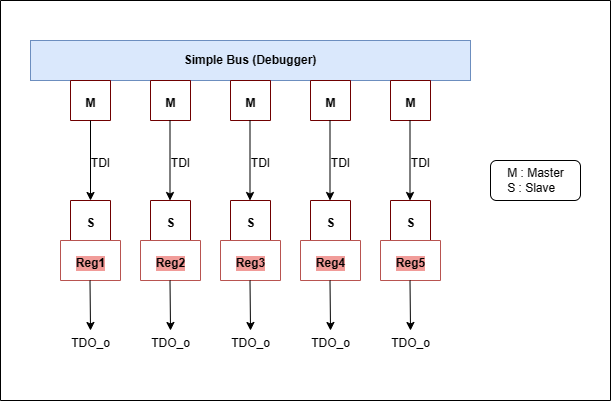

The diagram above was exported from draw.io. Its source (the exported page's mxGraphModel, read from the mxfile embedded in the PNG):
<mxGraphModel dx="746" dy="505" grid="1" gridSize="10" guides="1" tooltips="1" connect="1" arrows="1" fold="1" page="1" pageScale="1" pageWidth="850" pageHeight="1100" math="0" shadow="0">
  <root>
    <mxCell id="0" />
    <mxCell id="1" parent="0" />
    <mxCell id="A_3dnt3V2i5p3W17udeE-1" value="Simple Bus (Debugger)" style="rounded=0;whiteSpace=wrap;html=1;labelBackgroundColor=none;fillColor=#dae8fc;strokeColor=#6c8ebf;fontStyle=1" vertex="1" parent="1">
      <mxGeometry x="120" y="80" width="440" height="40" as="geometry" />
    </mxCell>
    <mxCell id="A_3dnt3V2i5p3W17udeE-2" value="" style="swimlane;startSize=0;labelBackgroundColor=none;fillColor=#a20025;strokeColor=#6F0000;fontColor=#ffffff;" vertex="1" parent="1">
      <mxGeometry x="160" y="120" width="40" height="40" as="geometry" />
    </mxCell>
    <mxCell id="A_3dnt3V2i5p3W17udeE-3" value="" style="swimlane;startSize=0;fillColor=#a20025;fontColor=#ffffff;strokeColor=#6F0000;" vertex="1" parent="1">
      <mxGeometry x="480" y="120" width="40" height="40" as="geometry" />
    </mxCell>
    <mxCell id="A_3dnt3V2i5p3W17udeE-13" value="M" style="text;html=1;align=center;verticalAlign=middle;resizable=0;points=[];autosize=1;strokeColor=none;fillColor=none;fontStyle=1" vertex="1" parent="A_3dnt3V2i5p3W17udeE-3">
      <mxGeometry x="5" y="8" width="30" height="30" as="geometry" />
    </mxCell>
    <mxCell id="A_3dnt3V2i5p3W17udeE-4" value="" style="swimlane;startSize=0;fillColor=#a20025;fontColor=#ffffff;strokeColor=#6F0000;" vertex="1" parent="1">
      <mxGeometry x="400" y="120" width="40" height="40" as="geometry" />
    </mxCell>
    <mxCell id="A_3dnt3V2i5p3W17udeE-12" value="M" style="text;html=1;align=center;verticalAlign=middle;resizable=0;points=[];autosize=1;strokeColor=none;fillColor=none;fontStyle=1" vertex="1" parent="A_3dnt3V2i5p3W17udeE-4">
      <mxGeometry x="5" y="8" width="30" height="30" as="geometry" />
    </mxCell>
    <mxCell id="A_3dnt3V2i5p3W17udeE-5" value="" style="swimlane;startSize=0;fillColor=#a20025;fontColor=#ffffff;strokeColor=#6F0000;" vertex="1" parent="1">
      <mxGeometry x="320" y="120" width="40" height="40" as="geometry" />
    </mxCell>
    <mxCell id="A_3dnt3V2i5p3W17udeE-8" value="" style="swimlane;startSize=0;fillColor=#a20025;strokeColor=#6F0000;fontColor=#ffffff;" vertex="1" parent="1">
      <mxGeometry x="240" y="120" width="40" height="40" as="geometry" />
    </mxCell>
    <mxCell id="A_3dnt3V2i5p3W17udeE-9" value="M" style="text;html=1;align=center;verticalAlign=middle;resizable=0;points=[];autosize=1;strokeColor=none;fillColor=none;fontStyle=1" vertex="1" parent="1">
      <mxGeometry x="165" y="128" width="30" height="30" as="geometry" />
    </mxCell>
    <mxCell id="A_3dnt3V2i5p3W17udeE-10" value="M" style="text;html=1;align=center;verticalAlign=middle;resizable=0;points=[];autosize=1;strokeColor=none;fillColor=none;fontStyle=1" vertex="1" parent="1">
      <mxGeometry x="245" y="128" width="30" height="30" as="geometry" />
    </mxCell>
    <mxCell id="A_3dnt3V2i5p3W17udeE-11" value="M" style="text;html=1;align=center;verticalAlign=middle;resizable=0;points=[];autosize=1;strokeColor=none;fillColor=none;fontStyle=1" vertex="1" parent="1">
      <mxGeometry x="325" y="128" width="30" height="30" as="geometry" />
    </mxCell>
    <mxCell id="A_3dnt3V2i5p3W17udeE-19" value="" style="swimlane;startSize=0;fillColor=#a20025;fontColor=#ffffff;strokeColor=#6F0000;" vertex="1" parent="1">
      <mxGeometry x="160" y="240" width="40" height="40" as="geometry" />
    </mxCell>
    <mxCell id="A_3dnt3V2i5p3W17udeE-20" value="" style="swimlane;startSize=0;fillColor=#a20025;fontColor=#ffffff;strokeColor=#6F0000;" vertex="1" parent="1">
      <mxGeometry x="240" y="240" width="40" height="40" as="geometry" />
    </mxCell>
    <mxCell id="A_3dnt3V2i5p3W17udeE-21" value="" style="swimlane;startSize=0;fillColor=#a20025;fontColor=#ffffff;strokeColor=#6F0000;" vertex="1" parent="1">
      <mxGeometry x="320" y="240" width="40" height="40" as="geometry" />
    </mxCell>
    <mxCell id="A_3dnt3V2i5p3W17udeE-22" value="" style="swimlane;startSize=0;fillColor=#a20025;fontColor=#ffffff;strokeColor=#6F0000;" vertex="1" parent="1">
      <mxGeometry x="400" y="240" width="40" height="40" as="geometry" />
    </mxCell>
    <mxCell id="A_3dnt3V2i5p3W17udeE-23" value="" style="swimlane;startSize=0;fillColor=#a20025;fontColor=#ffffff;strokeColor=#6F0000;" vertex="1" parent="1">
      <mxGeometry x="480" y="240" width="40" height="40" as="geometry" />
    </mxCell>
    <mxCell id="A_3dnt3V2i5p3W17udeE-24" value="S" style="text;html=1;align=center;verticalAlign=middle;resizable=0;points=[];autosize=1;strokeColor=none;fillColor=none;fontStyle=1" vertex="1" parent="1">
      <mxGeometry x="165" y="248" width="30" height="30" as="geometry" />
    </mxCell>
    <mxCell id="A_3dnt3V2i5p3W17udeE-25" value="S" style="text;html=1;align=center;verticalAlign=middle;resizable=0;points=[];autosize=1;strokeColor=none;fillColor=none;fontStyle=1" vertex="1" parent="1">
      <mxGeometry x="245" y="248" width="30" height="30" as="geometry" />
    </mxCell>
    <mxCell id="A_3dnt3V2i5p3W17udeE-26" value="S" style="text;html=1;align=center;verticalAlign=middle;resizable=0;points=[];autosize=1;strokeColor=none;fillColor=none;fontStyle=1" vertex="1" parent="1">
      <mxGeometry x="325" y="248" width="30" height="30" as="geometry" />
    </mxCell>
    <mxCell id="A_3dnt3V2i5p3W17udeE-27" value="S" style="text;html=1;align=center;verticalAlign=middle;resizable=0;points=[];autosize=1;strokeColor=none;fillColor=none;fontStyle=1" vertex="1" parent="1">
      <mxGeometry x="405" y="248" width="30" height="30" as="geometry" />
    </mxCell>
    <mxCell id="A_3dnt3V2i5p3W17udeE-28" value="S" style="text;html=1;align=center;verticalAlign=middle;resizable=0;points=[];autosize=1;strokeColor=none;fillColor=none;fontStyle=1" vertex="1" parent="1">
      <mxGeometry x="485" y="248" width="30" height="30" as="geometry" />
    </mxCell>
    <mxCell id="A_3dnt3V2i5p3W17udeE-30" value="" style="endArrow=classic;html=1;rounded=0;exitX=0.5;exitY=1;exitDx=0;exitDy=0;entryX=0.5;entryY=0;entryDx=0;entryDy=0;" edge="1" parent="1" source="A_3dnt3V2i5p3W17udeE-2" target="A_3dnt3V2i5p3W17udeE-19">
      <mxGeometry width="50" height="50" relative="1" as="geometry">
        <mxPoint x="360" y="290" as="sourcePoint" />
        <mxPoint x="410" y="240" as="targetPoint" />
      </mxGeometry>
    </mxCell>
    <mxCell id="A_3dnt3V2i5p3W17udeE-31" value="" style="endArrow=classic;html=1;rounded=0;exitX=0.5;exitY=1;exitDx=0;exitDy=0;entryX=0.5;entryY=0;entryDx=0;entryDy=0;" edge="1" parent="1">
      <mxGeometry width="50" height="50" relative="1" as="geometry">
        <mxPoint x="499.5" y="160" as="sourcePoint" />
        <mxPoint x="499.5" y="240" as="targetPoint" />
      </mxGeometry>
    </mxCell>
    <mxCell id="A_3dnt3V2i5p3W17udeE-32" value="" style="endArrow=classic;html=1;rounded=0;exitX=0.5;exitY=1;exitDx=0;exitDy=0;entryX=0.5;entryY=0;entryDx=0;entryDy=0;" edge="1" parent="1">
      <mxGeometry width="50" height="50" relative="1" as="geometry">
        <mxPoint x="419.5" y="160" as="sourcePoint" />
        <mxPoint x="419.5" y="240" as="targetPoint" />
      </mxGeometry>
    </mxCell>
    <mxCell id="A_3dnt3V2i5p3W17udeE-33" value="" style="endArrow=classic;html=1;rounded=0;exitX=0.5;exitY=1;exitDx=0;exitDy=0;entryX=0.5;entryY=0;entryDx=0;entryDy=0;" edge="1" parent="1">
      <mxGeometry width="50" height="50" relative="1" as="geometry">
        <mxPoint x="339.5" y="160" as="sourcePoint" />
        <mxPoint x="339.5" y="240" as="targetPoint" />
      </mxGeometry>
    </mxCell>
    <mxCell id="A_3dnt3V2i5p3W17udeE-34" value="" style="endArrow=classic;html=1;rounded=0;exitX=0.5;exitY=1;exitDx=0;exitDy=0;entryX=0.5;entryY=0;entryDx=0;entryDy=0;" edge="1" parent="1">
      <mxGeometry width="50" height="50" relative="1" as="geometry">
        <mxPoint x="259.5" y="160" as="sourcePoint" />
        <mxPoint x="259.5" y="240" as="targetPoint" />
      </mxGeometry>
    </mxCell>
    <mxCell id="A_3dnt3V2i5p3W17udeE-35" value="" style="swimlane;startSize=0;fillColor=#f8cecc;strokeColor=#b85450;" vertex="1" parent="1">
      <mxGeometry x="150" y="280" width="60" height="40" as="geometry" />
    </mxCell>
    <mxCell id="A_3dnt3V2i5p3W17udeE-36" value="" style="swimlane;startSize=0;fillColor=#f8cecc;strokeColor=#b85450;" vertex="1" parent="1">
      <mxGeometry x="230" y="280" width="60" height="40" as="geometry" />
    </mxCell>
    <mxCell id="A_3dnt3V2i5p3W17udeE-37" value="" style="swimlane;startSize=0;fillColor=#f8cecc;strokeColor=#b85450;" vertex="1" parent="1">
      <mxGeometry x="310" y="280" width="60" height="40" as="geometry" />
    </mxCell>
    <mxCell id="A_3dnt3V2i5p3W17udeE-38" value="" style="swimlane;startSize=0;fillColor=#f8cecc;strokeColor=#b85450;" vertex="1" parent="1">
      <mxGeometry x="390" y="280" width="60" height="40" as="geometry" />
    </mxCell>
    <mxCell id="A_3dnt3V2i5p3W17udeE-39" value="" style="swimlane;startSize=0;fillColor=#f8cecc;strokeColor=#b85450;" vertex="1" parent="1">
      <mxGeometry x="470" y="280" width="60" height="40" as="geometry" />
    </mxCell>
    <mxCell id="A_3dnt3V2i5p3W17udeE-40" value="Reg1" style="text;html=1;align=center;verticalAlign=middle;resizable=0;points=[];autosize=1;strokeColor=none;fillColor=none;labelBackgroundColor=#F19C99;fontStyle=1" vertex="1" parent="1">
      <mxGeometry x="155" y="288" width="50" height="30" as="geometry" />
    </mxCell>
    <mxCell id="A_3dnt3V2i5p3W17udeE-41" value="Reg2" style="text;html=1;align=center;verticalAlign=middle;resizable=0;points=[];autosize=1;strokeColor=none;fillColor=none;labelBackgroundColor=#F19C99;fontStyle=1" vertex="1" parent="1">
      <mxGeometry x="235" y="288" width="50" height="30" as="geometry" />
    </mxCell>
    <mxCell id="A_3dnt3V2i5p3W17udeE-42" value="Reg3" style="text;html=1;align=center;verticalAlign=middle;resizable=0;points=[];autosize=1;strokeColor=none;fillColor=none;labelBackgroundColor=#F19C99;fontStyle=1" vertex="1" parent="1">
      <mxGeometry x="315" y="288" width="50" height="30" as="geometry" />
    </mxCell>
    <mxCell id="A_3dnt3V2i5p3W17udeE-43" value="Reg4" style="text;html=1;align=center;verticalAlign=middle;resizable=0;points=[];autosize=1;strokeColor=none;fillColor=none;labelBackgroundColor=#F19C99;fontStyle=1" vertex="1" parent="1">
      <mxGeometry x="395" y="288" width="50" height="30" as="geometry" />
    </mxCell>
    <mxCell id="A_3dnt3V2i5p3W17udeE-44" value="Reg5" style="text;html=1;align=center;verticalAlign=middle;resizable=0;points=[];autosize=1;strokeColor=none;fillColor=none;labelBackgroundColor=#F19C99;fontStyle=1" vertex="1" parent="1">
      <mxGeometry x="475" y="288" width="50" height="30" as="geometry" />
    </mxCell>
    <mxCell id="A_3dnt3V2i5p3W17udeE-45" value="" style="endArrow=classic;html=1;rounded=0;exitX=0.5;exitY=1;exitDx=0;exitDy=0;" edge="1" parent="1">
      <mxGeometry width="50" height="50" relative="1" as="geometry">
        <mxPoint x="179.5" y="320" as="sourcePoint" />
        <mxPoint x="180" y="370" as="targetPoint" />
      </mxGeometry>
    </mxCell>
    <mxCell id="A_3dnt3V2i5p3W17udeE-46" value="" style="endArrow=classic;html=1;rounded=0;exitX=0.5;exitY=1;exitDx=0;exitDy=0;" edge="1" parent="1">
      <mxGeometry width="50" height="50" relative="1" as="geometry">
        <mxPoint x="259.5" y="320" as="sourcePoint" />
        <mxPoint x="260" y="370" as="targetPoint" />
      </mxGeometry>
    </mxCell>
    <mxCell id="A_3dnt3V2i5p3W17udeE-47" value="" style="endArrow=classic;html=1;rounded=0;exitX=0.5;exitY=1;exitDx=0;exitDy=0;" edge="1" parent="1">
      <mxGeometry width="50" height="50" relative="1" as="geometry">
        <mxPoint x="339.5" y="320" as="sourcePoint" />
        <mxPoint x="340" y="370" as="targetPoint" />
      </mxGeometry>
    </mxCell>
    <mxCell id="A_3dnt3V2i5p3W17udeE-48" value="" style="endArrow=classic;html=1;rounded=0;exitX=0.5;exitY=1;exitDx=0;exitDy=0;" edge="1" parent="1">
      <mxGeometry width="50" height="50" relative="1" as="geometry">
        <mxPoint x="419.5" y="320" as="sourcePoint" />
        <mxPoint x="420" y="370" as="targetPoint" />
      </mxGeometry>
    </mxCell>
    <mxCell id="A_3dnt3V2i5p3W17udeE-49" value="" style="endArrow=classic;html=1;rounded=0;exitX=0.5;exitY=1;exitDx=0;exitDy=0;" edge="1" parent="1">
      <mxGeometry width="50" height="50" relative="1" as="geometry">
        <mxPoint x="499.5" y="320" as="sourcePoint" />
        <mxPoint x="500" y="370" as="targetPoint" />
      </mxGeometry>
    </mxCell>
    <mxCell id="A_3dnt3V2i5p3W17udeE-50" value="TDI" style="text;html=1;align=center;verticalAlign=middle;resizable=0;points=[];autosize=1;strokeColor=none;fillColor=none;" vertex="1" parent="1">
      <mxGeometry x="170" y="188" width="40" height="30" as="geometry" />
    </mxCell>
    <mxCell id="A_3dnt3V2i5p3W17udeE-51" value="TDI" style="text;html=1;align=center;verticalAlign=middle;resizable=0;points=[];autosize=1;strokeColor=none;fillColor=none;" vertex="1" parent="1">
      <mxGeometry x="250" y="188" width="40" height="30" as="geometry" />
    </mxCell>
    <mxCell id="A_3dnt3V2i5p3W17udeE-52" value="TDI" style="text;html=1;align=center;verticalAlign=middle;resizable=0;points=[];autosize=1;strokeColor=none;fillColor=none;" vertex="1" parent="1">
      <mxGeometry x="330" y="188" width="40" height="30" as="geometry" />
    </mxCell>
    <mxCell id="A_3dnt3V2i5p3W17udeE-53" value="TDI" style="text;html=1;align=center;verticalAlign=middle;resizable=0;points=[];autosize=1;strokeColor=none;fillColor=none;" vertex="1" parent="1">
      <mxGeometry x="410" y="188" width="40" height="30" as="geometry" />
    </mxCell>
    <mxCell id="A_3dnt3V2i5p3W17udeE-55" value="TDI" style="text;html=1;align=center;verticalAlign=middle;resizable=0;points=[];autosize=1;strokeColor=none;fillColor=none;" vertex="1" parent="1">
      <mxGeometry x="490" y="188" width="40" height="30" as="geometry" />
    </mxCell>
    <mxCell id="A_3dnt3V2i5p3W17udeE-56" value="TDO_o" style="text;html=1;align=center;verticalAlign=middle;resizable=0;points=[];autosize=1;strokeColor=none;fillColor=none;" vertex="1" parent="1">
      <mxGeometry x="150" y="368" width="60" height="30" as="geometry" />
    </mxCell>
    <mxCell id="A_3dnt3V2i5p3W17udeE-57" value="TDO_o" style="text;html=1;align=center;verticalAlign=middle;resizable=0;points=[];autosize=1;strokeColor=none;fillColor=none;" vertex="1" parent="1">
      <mxGeometry x="230" y="368" width="60" height="30" as="geometry" />
    </mxCell>
    <mxCell id="A_3dnt3V2i5p3W17udeE-58" value="TDO_o" style="text;html=1;align=center;verticalAlign=middle;resizable=0;points=[];autosize=1;strokeColor=none;fillColor=none;" vertex="1" parent="1">
      <mxGeometry x="310" y="368" width="60" height="30" as="geometry" />
    </mxCell>
    <mxCell id="A_3dnt3V2i5p3W17udeE-59" value="TDO_o" style="text;html=1;align=center;verticalAlign=middle;resizable=0;points=[];autosize=1;strokeColor=none;fillColor=none;" vertex="1" parent="1">
      <mxGeometry x="390" y="368" width="60" height="30" as="geometry" />
    </mxCell>
    <mxCell id="A_3dnt3V2i5p3W17udeE-60" value="TDO_o" style="text;html=1;align=center;verticalAlign=middle;resizable=0;points=[];autosize=1;strokeColor=none;fillColor=none;" vertex="1" parent="1">
      <mxGeometry x="470" y="368" width="60" height="30" as="geometry" />
    </mxCell>
    <mxCell id="A_3dnt3V2i5p3W17udeE-65" value="" style="swimlane;startSize=0;" vertex="1" parent="1">
      <mxGeometry x="90" y="40" width="610" height="400" as="geometry" />
    </mxCell>
    <mxCell id="A_3dnt3V2i5p3W17udeE-67" value="" style="rounded=1;whiteSpace=wrap;html=1;" vertex="1" parent="A_3dnt3V2i5p3W17udeE-65">
      <mxGeometry x="490" y="160" width="90" height="40" as="geometry" />
    </mxCell>
    <mxCell id="A_3dnt3V2i5p3W17udeE-66" value="M : Master&lt;br&gt;&lt;div style=&quot;text-align: left;&quot;&gt;&lt;span style=&quot;background-color: initial;&quot;&gt;S : Slave&lt;/span&gt;&lt;/div&gt;" style="text;html=1;align=center;verticalAlign=middle;resizable=0;points=[];autosize=1;strokeColor=none;fillColor=none;" vertex="1" parent="A_3dnt3V2i5p3W17udeE-65">
      <mxGeometry x="495" y="160" width="80" height="40" as="geometry" />
    </mxCell>
  </root>
</mxGraphModel>